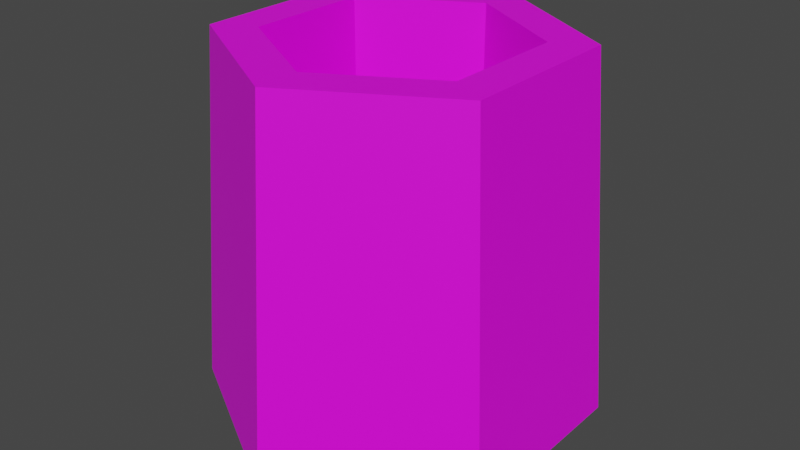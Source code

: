 # Source: park_trash.blend  (saved by Blender 2.90.8; exported with 4.5.12 LTS)
import bpy
from mathutils import Matrix  # noqa: F401  (used for matrix-valued properties, if any)

bpy.ops.wm.read_factory_settings(use_empty=True)
scene = bpy.context.scene
scene.name = 'Scene'

# ---- collections
col_collection = bpy.data.collections.new('Collection'); scene.collection.children.link(col_collection)

# ---- images (referenced by path relative to the original .blend; pixels are not part of the script)
import os
ASSET_DIR = os.environ.get("B2B_ASSET_DIR", "")  # directory of the original .blend (textures are referenced by path, not embedded)
HERE = os.path.dirname(os.path.abspath(__file__))  # packed textures are extracted next to this script under _unpacked/

def load_image(name, relpath, width, height, colorspace="sRGB"):
    """Load a texture the original file referenced (path relative to the .blend, or extracted next to this script)."""
    p = next((c for c in (os.path.join(HERE, relpath), os.path.join(ASSET_DIR, relpath)) if relpath and os.path.exists(c)), "")
    if p:
        img = bpy.data.images.load(p, check_existing=True)
        img.name = name
    else:  # same state as the original file: an image datablock whose file is absent (Cycles renders it pink)
        img = bpy.data.images.new(name, width, height)
        img.source = "FILE"
        img.filepath = "//" + (relpath or name)
    img.colorspace_settings.name = colorspace
    return img
img_stone_jpg = load_image('stone.jpg', 'stone.jpg', 1024, 1024, 'sRGB')

# ---- materials (node trees are filled in below, after node groups)
mat_stone_dark = bpy.data.materials.new('stone dark')
mat_stone_dark.use_transparent_shadow = False

# ---- material node trees
mat_stone_dark.use_nodes = True; mat_stone_dark.node_tree.nodes.clear()
_N = mat_stone_dark.node_tree.nodes; _L = mat_stone_dark.node_tree.links
n0 = _N.new('ShaderNodeBsdfPrincipled'); n0.name = 'Principled BSDF'; n0.location = (10, 300)
n0.distribution = 'GGX'
n0.subsurface_method = 'BURLEY'
n0.inputs[3].default_value = 1.45
n0.inputs[27].default_value = (0.0, 0.0, 0.0, 1.0)
n0.inputs[28].default_value = 1.0
n1 = _N.new('ShaderNodeOutputMaterial'); n1.name = 'Material Output'; n1.location = (300, 300)
n2 = _N.new('ShaderNodeTexImage'); n2.name = 'Image Texture'; n2.location = (-280, 280)
n2.image = img_stone_jpg
_L.new(n0.outputs[0], n1.inputs[0])
_L.new(n2.outputs[0], n0.inputs[0])
n1.is_active_output = True

# ---- world
world_world = bpy.data.worlds.new('World'); scene.world = world_world
world_world.use_nodes = True; world_world.node_tree.nodes.clear()
_N = world_world.node_tree.nodes; _L = world_world.node_tree.links
n0 = _N.new('ShaderNodeOutputWorld'); n0.name = 'World Output'; n0.location = (300, 300)
n1 = _N.new('ShaderNodeBackground'); n1.name = 'Background'; n1.location = (10, 300)
n1.inputs[0].default_value = (0.05088, 0.05088, 0.05088, 1.0)
_L.new(n1.outputs[0], n0.inputs[0])
n0.is_active_output = True
world_world.color = (0.05088, 0.05088, 0.05088)
world_world.use_sun_shadow = False
world_world.sun_shadow_jitter_overblur = 0.0

# ---- meshes
me_circle_002 = bpy.data.meshes.new('Circle.002')
me_circle_002.from_pydata([(0.0, 1.0, 0.0), (-0.866, 0.5, 0.0), (-0.866, -0.5, 0.0), (8.742e-08, -1.0, 0.0), (0.866, -0.5, 0.0), (0.866, 0.5, 0.0), (1.987e-08, 0.0, 0.0), (0.0, 0.0, 0.0), (0.0, 0.0, 0.0), (1.987e-08, 0.0, 0.0), (0.0, 0.0, 0.0), (0.0, 0.0, 0.0), (2.728e-09, 0.8627, 2.093), (-0.7471, 0.4313, 2.093), (-0.7471, -0.4313, 2.093), (7.815e-08, -0.8627, 2.093), (0.7471, -0.4313, 2.093), (0.7471, 0.4313, 2.093), (7.191e-09, 0.6381, 2.093), (-0.5526, 0.319, 2.093), (-0.5526, -0.319, 2.093), (6.297e-08, -0.6381, 2.093), (0.5526, -0.319, 2.093), (0.5526, 0.319, 2.093), (7.191e-09, 0.6381, 0.3348), (-0.5526, 0.319, 0.3348), (-0.5526, -0.319, 0.3348), (6.297e-08, -0.6381, 0.3348), (0.5526, -0.319, 0.3348), (0.5526, 0.319, 0.3348), (3.974e-08, 0.0, 0.3348), (5.96e-08, 0.0, 0.3348), (5.96e-08, 0.0, 0.3348), (3.974e-08, 0.0, 0.3348), (5.96e-08, 0.0, 0.3348), (5.96e-08, 0.0, 0.3348)], [], [(4, 3, 9, 10), (2, 1, 7, 8), (5, 4, 10, 11), (3, 2, 8, 9), (1, 0, 6, 7), (0, 5, 11, 6), (3, 4, 16, 15), (1, 2, 14, 13), (4, 5, 17, 16), (2, 3, 15, 14), (0, 1, 13, 12), (5, 0, 12, 17), (17, 12, 18, 23), (15, 16, 22, 21), (13, 14, 20, 19), (16, 17, 23, 22), (14, 15, 21, 20), (12, 13, 19, 18), (22, 23, 29, 28), (20, 21, 27, 26), (18, 19, 25, 24), (23, 18, 24, 29), (21, 22, 28, 27), (19, 20, 26, 25), (29, 24, 30, 35), (27, 28, 34, 33), (25, 26, 32, 31), (28, 29, 35, 34), (26, 27, 33, 32), (24, 25, 31, 30)])
_uv = me_circle_002.uv_layers.new(name='UVMap')
_uv.uv.foreach_set('vector', [0.6368, 0.7002, 0.8248, 0.7496, 0.699, 0.9107, 0.6919, 0.915, 0.8248, 1.369, 0.4934, 1.278, 0.6892, 0.9171, 0.6895, 0.9174, 0.526, 0.7516, 0.6368, 0.7002, 0.6919, 0.915, 0.6892, 0.9171, 0.8248, 0.7496, 0.8248, 1.369, 0.6895, 0.9174, 0.699, 0.9107, 0.4934, 1.278, 0.3411, 1.069, 0.6807, 0.9132, 0.6892, 0.9171, 0.3411, 1.069, 0.526, 0.7516, 0.6892, 0.9171, 0.6807, 0.9132, -0.3624, 0.5, -0.3526, 0.2012, 0.2731, 0.2422, 0.2647, 0.5, -0.3233, 1.096, -0.3526, 0.7988, 0.2731, 0.7578, 0.2984, 1.014, -0.3526, 0.2012, -0.3233, -0.09637, 0.2984, -0.01448, 0.2731, 0.2422, -0.3526, 0.7988, -0.3624, 0.5, 0.2647, 0.5, 0.2731, 0.7578, -0.2746, 1.391, -0.3233, 1.096, 0.2984, 1.014, 0.3404, 1.269, -0.3233, -0.09637, -0.2746, -0.3914, 0.3404, -0.269, 0.2984, -0.01448, 0.3411, -0.1145, 0.8114, -0.3914, 0.8081, -0.2562, 0.4561, -0.04408, 0.8159, 0.6996, 0.3449, 0.431, 0.4632, 0.367, 0.8198, 0.5651, 1.289, -0.1221, 1.289, 0.4259, 1.174, 0.3546, 1.168, -0.05713, 0.3449, 0.431, 0.3411, -0.1145, 0.4561, -0.04408, 0.4632, 0.367, 1.289, 0.4259, 0.8159, 0.6996, 0.8198, 0.5651, 1.174, 0.3546, 0.8114, -0.3914, 1.289, -0.1221, 1.168, -0.05713, 0.8081, -0.2562, 0.4632, 0.367, 0.4561, -0.04408, 0.8063, 0.1598, 0.8143, 0.1646, 1.174, 0.3546, 0.8198, 0.5651, 0.8228, 0.1596, 0.8235, 0.1498, 0.8081, -0.2562, 1.168, -0.05713, 0.815, 0.1449, 0.8062, 0.1503, 0.4561, -0.04408, 0.8081, -0.2562, 0.8062, 0.1503, 0.8063, 0.1598, 0.8198, 0.5651, 0.4632, 0.367, 0.8143, 0.1646, 0.8228, 0.1596, 1.168, -0.05713, 1.174, 0.3546, 0.8235, 0.1498, 0.815, 0.1449, 0.9226, 1.069, 0.8254, 0.9354, 1.042, 0.8361, 1.048, 0.8386, 1.134, 0.7317, 1.134, 1.127, 1.048, 0.8388, 1.054, 0.8345, 0.9434, 0.733, 1.014, 0.7002, 1.049, 0.8372, 1.048, 0.8386, 1.134, 1.127, 0.9226, 1.069, 1.048, 0.8386, 1.048, 0.8388, 1.014, 0.7002, 1.134, 0.7317, 1.054, 0.8345, 1.049, 0.8372, 0.8254, 0.9354, 0.9434, 0.733, 1.048, 0.8386, 1.042, 0.8361])
me_circle_002.materials.append(mat_stone_dark)
me_circle_002.use_remesh_fix_poles = True
me_circle_002.use_remesh_preserve_attributes = False
me_circle_002.use_mirror_vertex_groups = False
me_circle_002.update()

# ---- objects
ob_circle_002 = bpy.data.objects.new('Circle.002', me_circle_002)

# ---- transforms, parenting, visibility, modifiers, constraints
ob_circle_002.location = (-0.007522, 0.02116, -0.01111)
ob_circle_002.scale = (0.3844, 0.3844, 0.342)
ob_circle_002.lineart.crease_threshold = 0.0

# ---- collection membership
col_collection.objects.link(ob_circle_002)

# ---- scene / render settings (as saved in the file)
scene.frame_start = 1; scene.frame_end = 250; scene.frame_set(1)
scene.render.engine = 'BLENDER_EEVEE_NEXT'
scene.render.fps = 30
scene.cycles.use_denoising = False
scene.cycles.samples = 128
scene.cycles.sampling_pattern = 'TABULATED_SOBOL'
scene.cycles.use_adaptive_sampling = False
scene.cycles.use_light_tree = False
scene.view_settings.view_transform = 'Filmic'
bpy.context.view_layer.update()

# ---- added for rendering (the .blend has no active camera and no usable light): camera, sun
cam_auto = bpy.data.cameras.new('AutoCamera')
cam_auto.lens = 50.0
cam_auto.sensor_width = 36.0
cam_auto.clip_end = 1000.0
ob_auto_camera = bpy.data.objects.new('AutoCamera', cam_auto)
scene.collection.objects.link(ob_auto_camera)
ob_auto_camera.location = (1.1431, -1.35959, 1.26724)
ob_auto_camera.rotation_euler = (1.09748, -7.21219e-08, 0.694738)
scene.camera = ob_auto_camera
light_auto_sun = bpy.data.lights.new('AutoSun', 'SUN')
light_auto_sun.energy = 3.0
light_auto_sun.angle = 0.0523599
ob_auto_sun = bpy.data.objects.new('AutoSun', light_auto_sun)
scene.collection.objects.link(ob_auto_sun)
ob_auto_sun.rotation_euler = (0.872665, 0.174533, 0.523599)
bpy.context.view_layer.update()
